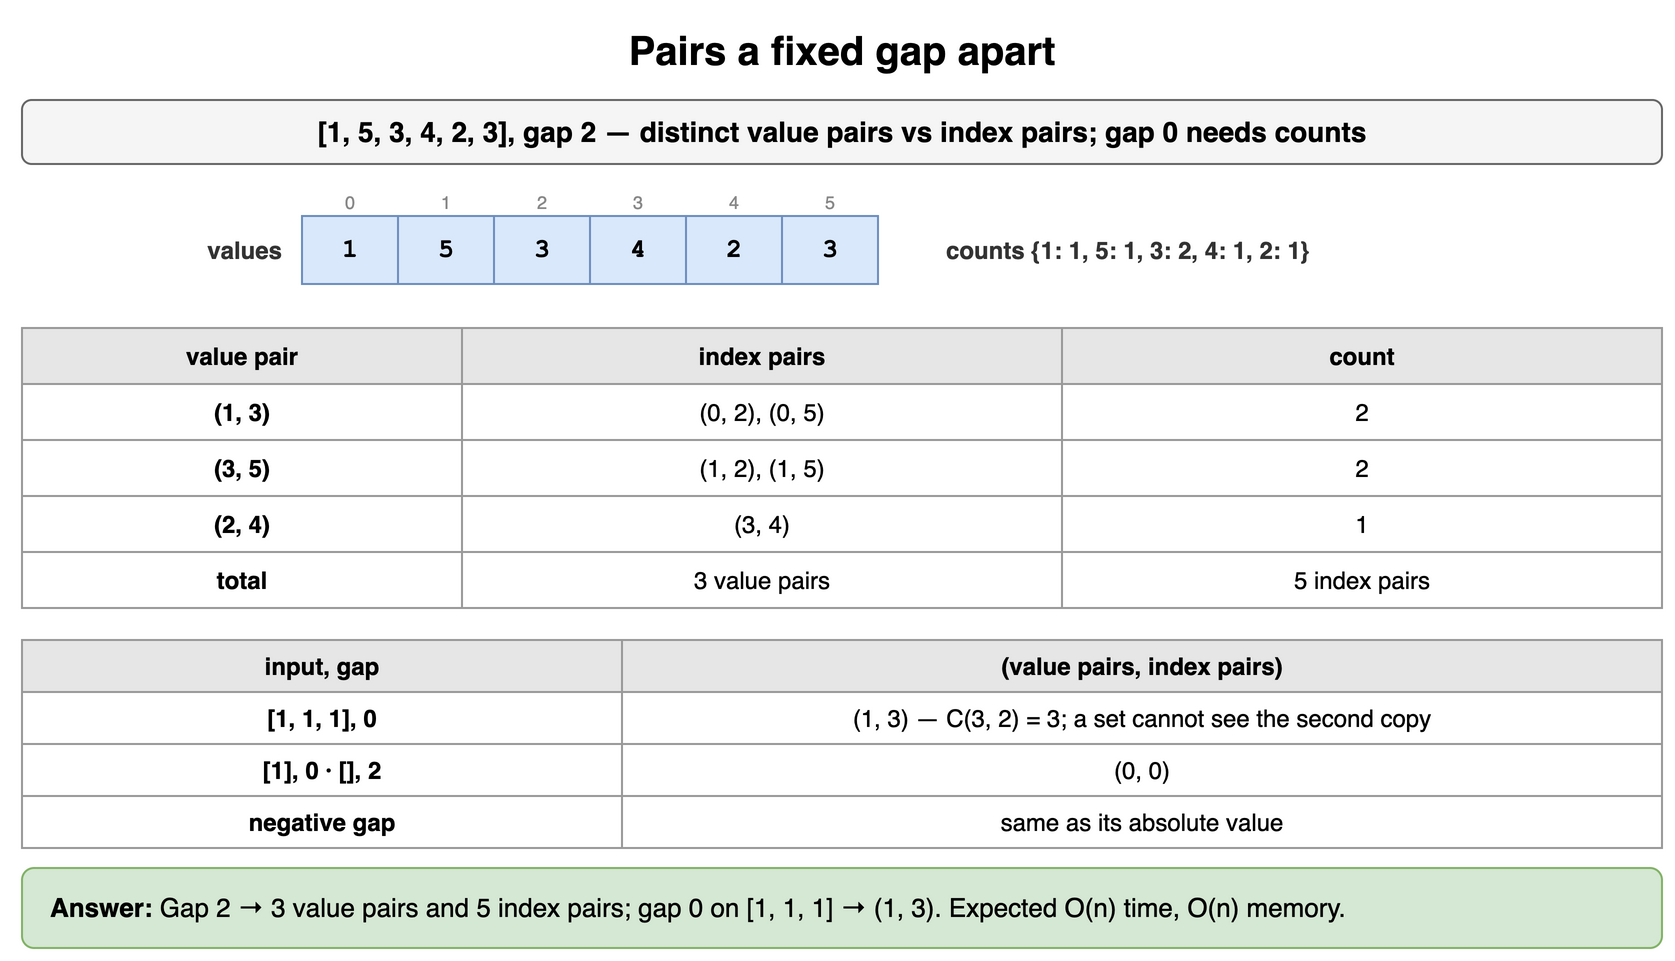

The diagram above was exported from draw.io. Its source (the exported page's mxGraphModel, read from the mxfile embedded in the PNG):
<mxGraphModel dx="900" dy="488" grid="1" gridSize="10" guides="1" tooltips="1" connect="1" arrows="1" fold="1" page="1" pageScale="1" pageWidth="900" pageHeight="488" math="0" shadow="0">
  <root>
    <mxCell id="0" />
    <mxCell id="1" parent="0" />
    <mxCell id="n41" value="Pairs a fixed gap apart" style="text;html=1;align=center;verticalAlign=middle;whiteSpace=wrap;fontSize=20;fontStyle=1;" vertex="1" parent="1">
      <mxGeometry x="40" y="10" width="820" height="30" as="geometry" />
    </mxCell>
    <mxCell id="n42" value="[1, 5, 3, 4, 2, 3], gap 2 — distinct value pairs vs index pairs; gap 0 needs counts" style="rounded=1;whiteSpace=wrap;html=1;fillColor=#f5f5f5;strokeColor=#666666;fontStyle=1;fontSize=14;" vertex="1" parent="1">
      <mxGeometry x="40" y="50" width="820" height="32" as="geometry" />
    </mxCell>
    <mxCell id="n43" value="1" style="rounded=0;whiteSpace=wrap;html=1;fontFamily=Courier New;fontStyle=1;fontSize=13;fillColor=#dae8fc;strokeColor=#6c8ebf;fontSize=13;" vertex="1" parent="1">
      <mxGeometry x="180" y="108" width="48" height="34" as="geometry" />
    </mxCell>
    <mxCell id="n44" value="0" style="text;html=1;whiteSpace=wrap;fontSize=11;align=center;verticalAlign=middle;fontSize=9;fontColor=#888888;" vertex="1" parent="1">
      <mxGeometry x="180" y="94" width="48" height="13" as="geometry" />
    </mxCell>
    <mxCell id="n45" value="5" style="rounded=0;whiteSpace=wrap;html=1;fontFamily=Courier New;fontStyle=1;fontSize=13;fillColor=#dae8fc;strokeColor=#6c8ebf;fontSize=13;" vertex="1" parent="1">
      <mxGeometry x="228" y="108" width="48" height="34" as="geometry" />
    </mxCell>
    <mxCell id="n46" value="1" style="text;html=1;whiteSpace=wrap;fontSize=11;align=center;verticalAlign=middle;fontSize=9;fontColor=#888888;" vertex="1" parent="1">
      <mxGeometry x="228" y="94" width="48" height="13" as="geometry" />
    </mxCell>
    <mxCell id="n47" value="3" style="rounded=0;whiteSpace=wrap;html=1;fontFamily=Courier New;fontStyle=1;fontSize=13;fillColor=#dae8fc;strokeColor=#6c8ebf;fontSize=13;" vertex="1" parent="1">
      <mxGeometry x="276" y="108" width="48" height="34" as="geometry" />
    </mxCell>
    <mxCell id="n48" value="2" style="text;html=1;whiteSpace=wrap;fontSize=11;align=center;verticalAlign=middle;fontSize=9;fontColor=#888888;" vertex="1" parent="1">
      <mxGeometry x="276" y="94" width="48" height="13" as="geometry" />
    </mxCell>
    <mxCell id="n49" value="4" style="rounded=0;whiteSpace=wrap;html=1;fontFamily=Courier New;fontStyle=1;fontSize=13;fillColor=#dae8fc;strokeColor=#6c8ebf;fontSize=13;" vertex="1" parent="1">
      <mxGeometry x="324" y="108" width="48" height="34" as="geometry" />
    </mxCell>
    <mxCell id="n410" value="3" style="text;html=1;whiteSpace=wrap;fontSize=11;align=center;verticalAlign=middle;fontSize=9;fontColor=#888888;" vertex="1" parent="1">
      <mxGeometry x="324" y="94" width="48" height="13" as="geometry" />
    </mxCell>
    <mxCell id="n411" value="2" style="rounded=0;whiteSpace=wrap;html=1;fontFamily=Courier New;fontStyle=1;fontSize=13;fillColor=#dae8fc;strokeColor=#6c8ebf;fontSize=13;" vertex="1" parent="1">
      <mxGeometry x="372" y="108" width="48" height="34" as="geometry" />
    </mxCell>
    <mxCell id="n412" value="4" style="text;html=1;whiteSpace=wrap;fontSize=11;align=center;verticalAlign=middle;fontSize=9;fontColor=#888888;" vertex="1" parent="1">
      <mxGeometry x="372" y="94" width="48" height="13" as="geometry" />
    </mxCell>
    <mxCell id="n413" value="3" style="rounded=0;whiteSpace=wrap;html=1;fontFamily=Courier New;fontStyle=1;fontSize=13;fillColor=#dae8fc;strokeColor=#6c8ebf;fontSize=13;" vertex="1" parent="1">
      <mxGeometry x="420" y="108" width="48" height="34" as="geometry" />
    </mxCell>
    <mxCell id="n414" value="5" style="text;html=1;whiteSpace=wrap;fontSize=11;align=center;verticalAlign=middle;fontSize=9;fontColor=#888888;" vertex="1" parent="1">
      <mxGeometry x="420" y="94" width="48" height="13" as="geometry" />
    </mxCell>
    <mxCell id="n415" value="values" style="text;html=1;whiteSpace=wrap;fontSize=11;align=right;verticalAlign=middle;fontSize=12;fontColor=#333333;fontStyle=1;" vertex="1" parent="1">
      <mxGeometry x="62" y="108" width="110" height="34" as="geometry" />
    </mxCell>
    <mxCell id="n416" value="counts {1: 1, 5: 1, 3: 2, 4: 1, 2: 1}" style="text;html=1;whiteSpace=wrap;fontSize=11;align=left;verticalAlign=middle;fontSize=12;fontColor=#333333;fontStyle=1;" vertex="1" parent="1">
      <mxGeometry x="500" y="108" width="360" height="34" as="geometry" />
    </mxCell>
    <mxCell id="n417" value="value pair" style="whiteSpace=wrap;html=1;fillColor=#e6e6e6;strokeColor=#999999;fontStyle=1;fontSize=12;" vertex="1" parent="1">
      <mxGeometry x="40" y="164" width="220" height="28" as="geometry" />
    </mxCell>
    <mxCell id="n418" value="index pairs" style="whiteSpace=wrap;html=1;fillColor=#e6e6e6;strokeColor=#999999;fontStyle=1;fontSize=12;" vertex="1" parent="1">
      <mxGeometry x="260" y="164" width="300" height="28" as="geometry" />
    </mxCell>
    <mxCell id="n419" value="count" style="whiteSpace=wrap;html=1;fillColor=#e6e6e6;strokeColor=#999999;fontStyle=1;fontSize=12;" vertex="1" parent="1">
      <mxGeometry x="560" y="164" width="300" height="28" as="geometry" />
    </mxCell>
    <mxCell id="n420" value="(1, 3)" style="whiteSpace=wrap;html=1;strokeColor=#999999;fontSize=12;fillColor=#ffffff;fontStyle=1;" vertex="1" parent="1">
      <mxGeometry x="40" y="192" width="220" height="28" as="geometry" />
    </mxCell>
    <mxCell id="n421" value="(0, 2), (0, 5)" style="whiteSpace=wrap;html=1;strokeColor=#999999;fontSize=12;fillColor=#ffffff;" vertex="1" parent="1">
      <mxGeometry x="260" y="192" width="300" height="28" as="geometry" />
    </mxCell>
    <mxCell id="n422" value="2" style="whiteSpace=wrap;html=1;strokeColor=#999999;fontSize=12;fillColor=#ffffff;" vertex="1" parent="1">
      <mxGeometry x="560" y="192" width="300" height="28" as="geometry" />
    </mxCell>
    <mxCell id="n423" value="(3, 5)" style="whiteSpace=wrap;html=1;strokeColor=#999999;fontSize=12;fillColor=#ffffff;fontStyle=1;" vertex="1" parent="1">
      <mxGeometry x="40" y="220" width="220" height="28" as="geometry" />
    </mxCell>
    <mxCell id="n424" value="(1, 2), (1, 5)" style="whiteSpace=wrap;html=1;strokeColor=#999999;fontSize=12;fillColor=#ffffff;" vertex="1" parent="1">
      <mxGeometry x="260" y="220" width="300" height="28" as="geometry" />
    </mxCell>
    <mxCell id="n425" value="2" style="whiteSpace=wrap;html=1;strokeColor=#999999;fontSize=12;fillColor=#ffffff;" vertex="1" parent="1">
      <mxGeometry x="560" y="220" width="300" height="28" as="geometry" />
    </mxCell>
    <mxCell id="n426" value="(2, 4)" style="whiteSpace=wrap;html=1;strokeColor=#999999;fontSize=12;fillColor=#ffffff;fontStyle=1;" vertex="1" parent="1">
      <mxGeometry x="40" y="248" width="220" height="28" as="geometry" />
    </mxCell>
    <mxCell id="n427" value="(3, 4)" style="whiteSpace=wrap;html=1;strokeColor=#999999;fontSize=12;fillColor=#ffffff;" vertex="1" parent="1">
      <mxGeometry x="260" y="248" width="300" height="28" as="geometry" />
    </mxCell>
    <mxCell id="n428" value="1" style="whiteSpace=wrap;html=1;strokeColor=#999999;fontSize=12;fillColor=#ffffff;" vertex="1" parent="1">
      <mxGeometry x="560" y="248" width="300" height="28" as="geometry" />
    </mxCell>
    <mxCell id="n429" value="total" style="whiteSpace=wrap;html=1;strokeColor=#999999;fontSize=12;fillColor=#ffffff;fontStyle=1;" vertex="1" parent="1">
      <mxGeometry x="40" y="276" width="220" height="28" as="geometry" />
    </mxCell>
    <mxCell id="n430" value="3 value pairs" style="whiteSpace=wrap;html=1;strokeColor=#999999;fontSize=12;fillColor=#ffffff;" vertex="1" parent="1">
      <mxGeometry x="260" y="276" width="300" height="28" as="geometry" />
    </mxCell>
    <mxCell id="n431" value="5 index pairs" style="whiteSpace=wrap;html=1;strokeColor=#999999;fontSize=12;fillColor=#ffffff;" vertex="1" parent="1">
      <mxGeometry x="560" y="276" width="300" height="28" as="geometry" />
    </mxCell>
    <mxCell id="n432" value="input, gap" style="whiteSpace=wrap;html=1;fillColor=#e6e6e6;strokeColor=#999999;fontStyle=1;fontSize=12;" vertex="1" parent="1">
      <mxGeometry x="40" y="320" width="300" height="26" as="geometry" />
    </mxCell>
    <mxCell id="n433" value="(value pairs, index pairs)" style="whiteSpace=wrap;html=1;fillColor=#e6e6e6;strokeColor=#999999;fontStyle=1;fontSize=12;" vertex="1" parent="1">
      <mxGeometry x="340" y="320" width="520" height="26" as="geometry" />
    </mxCell>
    <mxCell id="n434" value="[1, 1, 1], 0" style="whiteSpace=wrap;html=1;strokeColor=#999999;fontSize=12;fillColor=#ffffff;fontStyle=1;" vertex="1" parent="1">
      <mxGeometry x="40" y="346" width="300" height="26" as="geometry" />
    </mxCell>
    <mxCell id="n435" value="(1, 3) — C(3, 2) = 3; a set cannot see the second copy" style="whiteSpace=wrap;html=1;strokeColor=#999999;fontSize=12;fillColor=#ffffff;" vertex="1" parent="1">
      <mxGeometry x="340" y="346" width="520" height="26" as="geometry" />
    </mxCell>
    <mxCell id="n436" value="[1], 0 · [], 2" style="whiteSpace=wrap;html=1;strokeColor=#999999;fontSize=12;fillColor=#ffffff;fontStyle=1;" vertex="1" parent="1">
      <mxGeometry x="40" y="372" width="300" height="26" as="geometry" />
    </mxCell>
    <mxCell id="n437" value="(0, 0)" style="whiteSpace=wrap;html=1;strokeColor=#999999;fontSize=12;fillColor=#ffffff;" vertex="1" parent="1">
      <mxGeometry x="340" y="372" width="520" height="26" as="geometry" />
    </mxCell>
    <mxCell id="n438" value="negative gap" style="whiteSpace=wrap;html=1;strokeColor=#999999;fontSize=12;fillColor=#ffffff;fontStyle=1;" vertex="1" parent="1">
      <mxGeometry x="40" y="398" width="300" height="26" as="geometry" />
    </mxCell>
    <mxCell id="n439" value="same as its absolute value" style="whiteSpace=wrap;html=1;strokeColor=#999999;fontSize=12;fillColor=#ffffff;" vertex="1" parent="1">
      <mxGeometry x="340" y="398" width="520" height="26" as="geometry" />
    </mxCell>
    <mxCell id="n440" value="&lt;b&gt;Answer:&lt;/b&gt; Gap 2 → 3 value pairs and 5 index pairs; gap 0 on [1, 1, 1] → (1, 3). Expected O(n) time, O(n) memory." style="rounded=1;whiteSpace=wrap;html=1;fillColor=#d5e8d4;strokeColor=#82b366;fontSize=13;align=left;spacingLeft=12;" vertex="1" parent="1">
      <mxGeometry x="40" y="434" width="820" height="40" as="geometry" />
    </mxCell>
  </root>
</mxGraphModel>